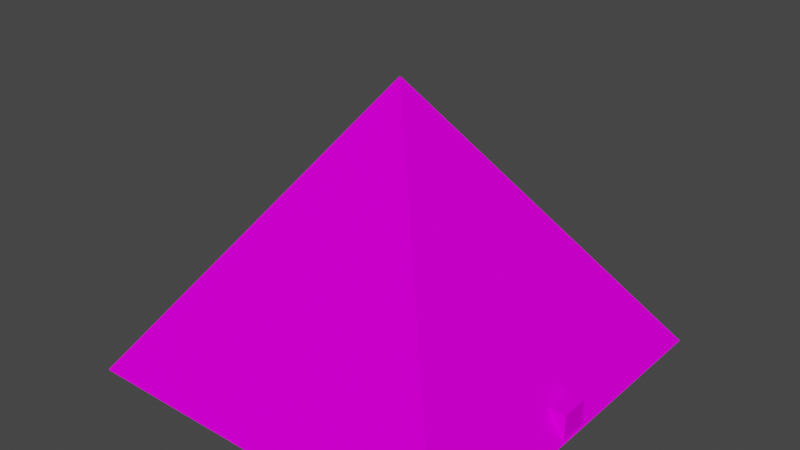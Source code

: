 # Source: pyramid.blend  (saved by Blender 2.90.8; exported with 4.5.12 LTS)
import bpy
from mathutils import Matrix  # noqa: F401  (used for matrix-valued properties, if any)

bpy.ops.wm.read_factory_settings(use_empty=True)
scene = bpy.context.scene
scene.name = 'Scene'

# ---- collections
col_collection = bpy.data.collections.new('Collection'); scene.collection.children.link(col_collection)

# ---- images (referenced by path relative to the original .blend; pixels are not part of the script)
import os
ASSET_DIR = os.environ.get("B2B_ASSET_DIR", "")  # directory of the original .blend (textures are referenced by path, not embedded)
HERE = os.path.dirname(os.path.abspath(__file__))  # packed textures are extracted next to this script under _unpacked/

def load_image(name, relpath, width, height, colorspace="sRGB"):
    """Load a texture the original file referenced (path relative to the .blend, or extracted next to this script)."""
    p = next((c for c in (os.path.join(HERE, relpath), os.path.join(ASSET_DIR, relpath)) if relpath and os.path.exists(c)), "")
    if p:
        img = bpy.data.images.load(p, check_existing=True)
        img.name = name
    else:  # same state as the original file: an image datablock whose file is absent (Cycles renders it pink)
        img = bpy.data.images.new(name, width, height)
        img.source = "FILE"
        img.filepath = "//" + (relpath or name)
    img.colorspace_settings.name = colorspace
    return img
img_1_bmp = load_image('1.bmp', '1.bmp', 1024, 1024, 'sRGB')

# ---- materials (node trees are filled in below, after node groups)
mat_material = bpy.data.materials.new('Material')
mat_material.alpha_threshold = 0.0
mat_material.use_transparent_shadow = False
mat_material.line_color = (0.0, 0.0, 0.0, 1.0)

# ---- material node trees
mat_material.use_nodes = True; mat_material.node_tree.nodes.clear()
_N = mat_material.node_tree.nodes; _L = mat_material.node_tree.links
n0 = _N.new('ShaderNodeOutputMaterial'); n0.name = 'Material Output'; n0.location = (300, 300)
n1 = _N.new('ShaderNodeBsdfPrincipled'); n1.name = 'Principled BSDF'; n1.location = (10, 300)
n1.distribution = 'GGX'
n1.subsurface_method = 'BURLEY'
n1.inputs[2].default_value = 0.0
n1.inputs[3].default_value = 1.45
n1.inputs[13].default_value = 0.0
n1.inputs[27].default_value = (0.0, 0.0, 0.0, 1.0)
n1.inputs[28].default_value = 1.0
n2 = _N.new('ShaderNodeTexImage'); n2.name = 'Image Texture'; n2.location = (-315, 148)
n2.image = img_1_bmp
n2.interpolation = 'Cubic'
_L.new(n1.outputs[0], n0.inputs[0])
_L.new(n2.outputs[0], n1.inputs[0])
n0.is_active_output = True

# ---- world
world_world = bpy.data.worlds.new('World'); scene.world = world_world
world_world.use_nodes = True; world_world.node_tree.nodes.clear()
_N = world_world.node_tree.nodes; _L = world_world.node_tree.links
n0 = _N.new('ShaderNodeOutputWorld'); n0.name = 'World Output'; n0.location = (300, 300)
n1 = _N.new('ShaderNodeBackground'); n1.name = 'Background'; n1.location = (10, 300)
n1.inputs[0].default_value = (0.05088, 0.05088, 0.05088, 1.0)
_L.new(n1.outputs[0], n0.inputs[0])
n0.is_active_output = True
world_world.color = (0.05088, 0.05088, 0.05088)
world_world.use_sun_shadow = False
world_world.sun_shadow_jitter_overblur = 0.0

# ---- meshes
me_cube_001 = bpy.data.meshes.new('Cube.001')
me_cube_001.from_pydata([(-1.0, -1.0, -1.0), (-1.0, -1.0, 1.0), (-1.0, 1.0, -1.0), (-1.0, 1.0, 1.0), (1.0, -1.0, -1.0), (1.0, -1.0, 1.0), (1.0, 1.0, -1.0), (1.0, 1.0, 1.0), (-12.34, -0.03419, 18.51), (1.106, 13.42, -0.9637), (-12.34, -0.1393, 18.51), (1.106, -13.59, -0.9637), (-12.45, -0.03419, 18.51), (-25.9, 13.42, -0.9637), (-12.45, -0.1393, 18.51), (-25.9, -13.59, -0.9637)], [], [(0, 1, 3, 2), (2, 3, 7, 6), (6, 7, 5, 4), (4, 5, 1, 0), (2, 6, 4, 0), (7, 3, 1, 5), (8, 12, 14, 10), (11, 10, 14, 15), (15, 14, 12, 13), (13, 9, 11, 15), (9, 8, 10, 11), (13, 12, 8, 9)])
_uv = me_cube_001.uv_layers.new(name='UVMap')
_uv.uv.foreach_set('vector', [0.3366, 0.8246, 0.3236, 0.5154, 0.4217, 0.5024, 0.4347, 0.8116, 0.4347, 0.8116, 0.4217, 0.5024, 0.5198, 0.4894, 0.5328, 0.7986, 0.2026, 0.9622, 0.1918, 0.7054, 0.4105, 0.6764, 0.4213, 0.9333, 0.631, 0.7856, 0.618, 0.4765, 0.7161, 0.4635, 0.7291, 0.7726, 0.5458, 1.108, 0.5328, 0.7986, 0.631, 0.7856, 0.6439, 1.095, 0.5198, 0.4894, 0.5068, 0.1803, 0.605, 0.1673, 0.618, 0.4765, 0.4902, -0.2155, 0.418, -1.935, 0.9636, -2.007, 1.036, -0.2878, 1.108, 1.431, 1.036, -0.2878, 1.582, -0.36, 1.654, 1.359, -0.5289, 1.648, -0.6011, -0.07107, -0.05544, -0.1433, 0.0168, 1.576, 0.2872, 2.976, 0.2272, 1.548, 1.443, 1.387, 1.503, 2.815, 0.2272, 1.548, 0.1672, 0.1196, 1.383, -0.04139, 1.443, 1.387, 0.0168, 1.576, -0.05544, -0.1433, 0.4902, -0.2155, 0.5624, 1.504])
me_cube_001.materials.append(mat_material)
me_cube_001.use_remesh_fix_poles = True
me_cube_001.use_remesh_preserve_attributes = False
me_cube_001.use_mirror_vertex_groups = False
me_cube_001.update()

# ---- objects
ob_cube_001 = bpy.data.objects.new('Cube.001', me_cube_001)

# ---- transforms, parenting, visibility, modifiers, constraints
ob_cube_001.location = (12.4, 0.08672, 0.2162)
ob_cube_001.lineart.crease_threshold = 0.0

# ---- collection membership
col_collection.objects.link(ob_cube_001)

# ---- scene / render settings (as saved in the file)
scene.frame_start = 1; scene.frame_end = 250; scene.frame_set(1)
scene.render.engine = 'BLENDER_EEVEE_NEXT'
scene.cycles.use_denoising = False
scene.cycles.samples = 128
scene.cycles.sampling_pattern = 'TABULATED_SOBOL'
scene.cycles.use_adaptive_sampling = False
scene.cycles.use_light_tree = False
scene.view_settings.view_transform = 'Filmic'
bpy.context.view_layer.update()

# ---- added for rendering (the .blend has no active camera and no usable light): camera, sun
cam_auto = bpy.data.cameras.new('AutoCamera')
cam_auto.lens = 50.0
cam_auto.sensor_width = 36.0
cam_auto.clip_end = 1000.0
ob_auto_camera = bpy.data.objects.new('AutoCamera', cam_auto)
scene.collection.objects.link(ob_auto_camera)
ob_auto_camera.location = (39.6767, -47.6121, 40.712)
ob_auto_camera.rotation_euler = (1.09748, -7.21219e-08, 0.694738)
scene.camera = ob_auto_camera
light_auto_sun = bpy.data.lights.new('AutoSun', 'SUN')
light_auto_sun.energy = 3.0
light_auto_sun.angle = 0.0523599
ob_auto_sun = bpy.data.objects.new('AutoSun', light_auto_sun)
scene.collection.objects.link(ob_auto_sun)
ob_auto_sun.rotation_euler = (0.872665, 0.174533, 0.523599)
bpy.context.view_layer.update()
